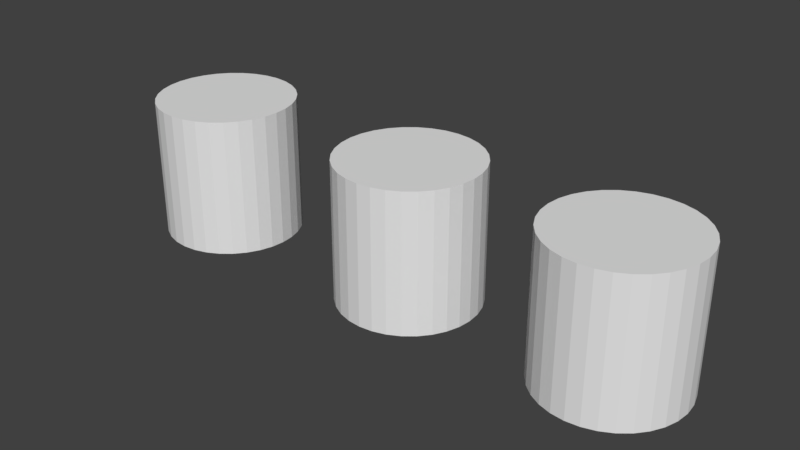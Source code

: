 # Source: Test.blend  (saved by Blender 2.79.0; exported with 4.5.12 LTS)
import bpy
from mathutils import Matrix  # noqa: F401  (used for matrix-valued properties, if any)

bpy.ops.wm.read_factory_settings(use_empty=True)
scene = bpy.context.scene
scene.name = 'Scene'

# ---- collections
col_collection_1 = bpy.data.collections.new('Collection 1'); scene.collection.children.link(col_collection_1)

# ---- world
world_world = bpy.data.worlds.new('World'); scene.world = world_world
world_world.color = (0.05088, 0.05088, 0.05088)
world_world.use_sun_shadow = False
world_world.sun_shadow_jitter_overblur = 0.0
world_world.cycles.sampling_method = 'MANUAL'

# ---- meshes
me_cylinder_002 = bpy.data.meshes.new('Cylinder.002')
me_cylinder_002.from_pydata([(0.0, 1.0, -1.0), (0.0, 1.0, 1.0), (0.1951, 0.9808, -1.0), (0.1951, 0.9808, 1.0), (0.3827, 0.9239, -1.0), (0.3827, 0.9239, 1.0), (0.5556, 0.8315, -1.0), (0.5556, 0.8315, 1.0), (0.7071, 0.7071, -1.0), (0.7071, 0.7071, 1.0), (0.8315, 0.5556, -1.0), (0.8315, 0.5556, 1.0), (0.9239, 0.3827, -1.0), (0.9239, 0.3827, 1.0), (0.9808, 0.1951, -1.0), (0.9808, 0.1951, 1.0), (1.0, 7.55e-08, -1.0), (1.0, 7.55e-08, 1.0), (0.9808, -0.1951, -1.0), (0.9808, -0.1951, 1.0), (0.9239, -0.3827, -1.0), (0.9239, -0.3827, 1.0), (0.8315, -0.5556, -1.0), (0.8315, -0.5556, 1.0), (0.7071, -0.7071, -1.0), (0.7071, -0.7071, 1.0), (0.5556, -0.8315, -1.0), (0.5556, -0.8315, 1.0), (0.3827, -0.9239, -1.0), (0.3827, -0.9239, 1.0), (0.1951, -0.9808, -1.0), (0.1951, -0.9808, 1.0), (-3.258e-07, -1.0, -1.0), (-3.258e-07, -1.0, 1.0), (-0.1951, -0.9808, -1.0), (-0.1951, -0.9808, 1.0), (-0.3827, -0.9239, -1.0), (-0.3827, -0.9239, 1.0), (-0.5556, -0.8315, -1.0), (-0.5556, -0.8315, 1.0), (-0.7071, -0.7071, -1.0), (-0.7071, -0.7071, 1.0), (-0.8315, -0.5556, -1.0), (-0.8315, -0.5556, 1.0), (-0.9239, -0.3827, -1.0), (-0.9239, -0.3827, 1.0), (-0.9808, -0.1951, -1.0), (-0.9808, -0.1951, 1.0), (-1.0, 9.656e-07, -1.0), (-1.0, 9.656e-07, 1.0), (-0.9808, 0.1951, -1.0), (-0.9808, 0.1951, 1.0), (-0.9239, 0.3827, -1.0), (-0.9239, 0.3827, 1.0), (-0.8315, 0.5556, -1.0), (-0.8315, 0.5556, 1.0), (-0.7071, 0.7071, -1.0), (-0.7071, 0.7071, 1.0), (-0.5556, 0.8315, -1.0), (-0.5556, 0.8315, 1.0), (-0.3827, 0.9239, -1.0), (-0.3827, 0.9239, 1.0), (-0.1951, 0.9808, -1.0), (-0.1951, 0.9808, 1.0)], [], [(0, 1, 3, 2), (2, 3, 5, 4), (4, 5, 7, 6), (6, 7, 9, 8), (8, 9, 11, 10), (10, 11, 13, 12), (12, 13, 15, 14), (14, 15, 17, 16), (16, 17, 19, 18), (18, 19, 21, 20), (20, 21, 23, 22), (22, 23, 25, 24), (24, 25, 27, 26), (26, 27, 29, 28), (28, 29, 31, 30), (30, 31, 33, 32), (32, 33, 35, 34), (34, 35, 37, 36), (36, 37, 39, 38), (38, 39, 41, 40), (40, 41, 43, 42), (42, 43, 45, 44), (44, 45, 47, 46), (46, 47, 49, 48), (48, 49, 51, 50), (50, 51, 53, 52), (52, 53, 55, 54), (54, 55, 57, 56), (56, 57, 59, 58), (58, 59, 61, 60), (3, 1, 63, 61, 59, 57, 55, 53, 51, 49, 47, 45, 43, 41, 39, 37, 35, 33, 31, 29, 27, 25, 23, 21, 19, 17, 15, 13, 11, 9, 7, 5), (60, 61, 63, 62), (62, 63, 1, 0), (0, 2, 4, 6, 8, 10, 12, 14, 16, 18, 20, 22, 24, 26, 28, 30, 32, 34, 36, 38, 40, 42, 44, 46, 48, 50, 52, 54, 56, 58, 60, 62)])
me_cylinder_002.use_remesh_preserve_volume = False
me_cylinder_002.use_remesh_preserve_attributes = False
me_cylinder_002.use_mirror_vertex_groups = False
me_cylinder_002.update()
me_cylinder_001 = bpy.data.meshes.new('Cylinder.001')
me_cylinder_001.from_pydata([(0.0, 1.0, -1.0), (0.0, 1.0, 1.0), (0.1951, 0.9808, -1.0), (0.1951, 0.9808, 1.0), (0.3827, 0.9239, -1.0), (0.3827, 0.9239, 1.0), (0.5556, 0.8315, -1.0), (0.5556, 0.8315, 1.0), (0.7071, 0.7071, -1.0), (0.7071, 0.7071, 1.0), (0.8315, 0.5556, -1.0), (0.8315, 0.5556, 1.0), (0.9239, 0.3827, -1.0), (0.9239, 0.3827, 1.0), (0.9808, 0.1951, -1.0), (0.9808, 0.1951, 1.0), (1.0, 7.55e-08, -1.0), (1.0, 7.55e-08, 1.0), (0.9808, -0.1951, -1.0), (0.9808, -0.1951, 1.0), (0.9239, -0.3827, -1.0), (0.9239, -0.3827, 1.0), (0.8315, -0.5556, -1.0), (0.8315, -0.5556, 1.0), (0.7071, -0.7071, -1.0), (0.7071, -0.7071, 1.0), (0.5556, -0.8315, -1.0), (0.5556, -0.8315, 1.0), (0.3827, -0.9239, -1.0), (0.3827, -0.9239, 1.0), (0.1951, -0.9808, -1.0), (0.1951, -0.9808, 1.0), (-3.258e-07, -1.0, -1.0), (-3.258e-07, -1.0, 1.0), (-0.1951, -0.9808, -1.0), (-0.1951, -0.9808, 1.0), (-0.3827, -0.9239, -1.0), (-0.3827, -0.9239, 1.0), (-0.5556, -0.8315, -1.0), (-0.5556, -0.8315, 1.0), (-0.7071, -0.7071, -1.0), (-0.7071, -0.7071, 1.0), (-0.8315, -0.5556, -1.0), (-0.8315, -0.5556, 1.0), (-0.9239, -0.3827, -1.0), (-0.9239, -0.3827, 1.0), (-0.9808, -0.1951, -1.0), (-0.9808, -0.1951, 1.0), (-1.0, 9.656e-07, -1.0), (-1.0, 9.656e-07, 1.0), (-0.9808, 0.1951, -1.0), (-0.9808, 0.1951, 1.0), (-0.9239, 0.3827, -1.0), (-0.9239, 0.3827, 1.0), (-0.8315, 0.5556, -1.0), (-0.8315, 0.5556, 1.0), (-0.7071, 0.7071, -1.0), (-0.7071, 0.7071, 1.0), (-0.5556, 0.8315, -1.0), (-0.5556, 0.8315, 1.0), (-0.3827, 0.9239, -1.0), (-0.3827, 0.9239, 1.0), (-0.1951, 0.9808, -1.0), (-0.1951, 0.9808, 1.0)], [], [(0, 1, 3, 2), (2, 3, 5, 4), (4, 5, 7, 6), (6, 7, 9, 8), (8, 9, 11, 10), (10, 11, 13, 12), (12, 13, 15, 14), (14, 15, 17, 16), (16, 17, 19, 18), (18, 19, 21, 20), (20, 21, 23, 22), (22, 23, 25, 24), (24, 25, 27, 26), (26, 27, 29, 28), (28, 29, 31, 30), (30, 31, 33, 32), (32, 33, 35, 34), (34, 35, 37, 36), (36, 37, 39, 38), (38, 39, 41, 40), (40, 41, 43, 42), (42, 43, 45, 44), (44, 45, 47, 46), (46, 47, 49, 48), (48, 49, 51, 50), (50, 51, 53, 52), (52, 53, 55, 54), (54, 55, 57, 56), (56, 57, 59, 58), (58, 59, 61, 60), (3, 1, 63, 61, 59, 57, 55, 53, 51, 49, 47, 45, 43, 41, 39, 37, 35, 33, 31, 29, 27, 25, 23, 21, 19, 17, 15, 13, 11, 9, 7, 5), (60, 61, 63, 62), (62, 63, 1, 0), (0, 2, 4, 6, 8, 10, 12, 14, 16, 18, 20, 22, 24, 26, 28, 30, 32, 34, 36, 38, 40, 42, 44, 46, 48, 50, 52, 54, 56, 58, 60, 62)])
me_cylinder_001.use_remesh_preserve_volume = False
me_cylinder_001.use_remesh_preserve_attributes = False
me_cylinder_001.use_mirror_vertex_groups = False
me_cylinder_001.update()
me_cylinder = bpy.data.meshes.new('Cylinder')
me_cylinder.from_pydata([(0.0, 1.0, -1.0), (0.0, 1.0, 1.0), (0.1951, 0.9808, -1.0), (0.1951, 0.9808, 1.0), (0.3827, 0.9239, -1.0), (0.3827, 0.9239, 1.0), (0.5556, 0.8315, -1.0), (0.5556, 0.8315, 1.0), (0.7071, 0.7071, -1.0), (0.7071, 0.7071, 1.0), (0.8315, 0.5556, -1.0), (0.8315, 0.5556, 1.0), (0.9239, 0.3827, -1.0), (0.9239, 0.3827, 1.0), (0.9808, 0.1951, -1.0), (0.9808, 0.1951, 1.0), (1.0, 7.55e-08, -1.0), (1.0, 7.55e-08, 1.0), (0.9808, -0.1951, -1.0), (0.9808, -0.1951, 1.0), (0.9239, -0.3827, -1.0), (0.9239, -0.3827, 1.0), (0.8315, -0.5556, -1.0), (0.8315, -0.5556, 1.0), (0.7071, -0.7071, -1.0), (0.7071, -0.7071, 1.0), (0.5556, -0.8315, -1.0), (0.5556, -0.8315, 1.0), (0.3827, -0.9239, -1.0), (0.3827, -0.9239, 1.0), (0.1951, -0.9808, -1.0), (0.1951, -0.9808, 1.0), (-3.258e-07, -1.0, -1.0), (-3.258e-07, -1.0, 1.0), (-0.1951, -0.9808, -1.0), (-0.1951, -0.9808, 1.0), (-0.3827, -0.9239, -1.0), (-0.3827, -0.9239, 1.0), (-0.5556, -0.8315, -1.0), (-0.5556, -0.8315, 1.0), (-0.7071, -0.7071, -1.0), (-0.7071, -0.7071, 1.0), (-0.8315, -0.5556, -1.0), (-0.8315, -0.5556, 1.0), (-0.9239, -0.3827, -1.0), (-0.9239, -0.3827, 1.0), (-0.9808, -0.1951, -1.0), (-0.9808, -0.1951, 1.0), (-1.0, 9.656e-07, -1.0), (-1.0, 9.656e-07, 1.0), (-0.9808, 0.1951, -1.0), (-0.9808, 0.1951, 1.0), (-0.9239, 0.3827, -1.0), (-0.9239, 0.3827, 1.0), (-0.8315, 0.5556, -1.0), (-0.8315, 0.5556, 1.0), (-0.7071, 0.7071, -1.0), (-0.7071, 0.7071, 1.0), (-0.5556, 0.8315, -1.0), (-0.5556, 0.8315, 1.0), (-0.3827, 0.9239, -1.0), (-0.3827, 0.9239, 1.0), (-0.1951, 0.9808, -1.0), (-0.1951, 0.9808, 1.0)], [], [(0, 1, 3, 2), (2, 3, 5, 4), (4, 5, 7, 6), (6, 7, 9, 8), (8, 9, 11, 10), (10, 11, 13, 12), (12, 13, 15, 14), (14, 15, 17, 16), (16, 17, 19, 18), (18, 19, 21, 20), (20, 21, 23, 22), (22, 23, 25, 24), (24, 25, 27, 26), (26, 27, 29, 28), (28, 29, 31, 30), (30, 31, 33, 32), (32, 33, 35, 34), (34, 35, 37, 36), (36, 37, 39, 38), (38, 39, 41, 40), (40, 41, 43, 42), (42, 43, 45, 44), (44, 45, 47, 46), (46, 47, 49, 48), (48, 49, 51, 50), (50, 51, 53, 52), (52, 53, 55, 54), (54, 55, 57, 56), (56, 57, 59, 58), (58, 59, 61, 60), (3, 1, 63, 61, 59, 57, 55, 53, 51, 49, 47, 45, 43, 41, 39, 37, 35, 33, 31, 29, 27, 25, 23, 21, 19, 17, 15, 13, 11, 9, 7, 5), (60, 61, 63, 62), (62, 63, 1, 0), (0, 2, 4, 6, 8, 10, 12, 14, 16, 18, 20, 22, 24, 26, 28, 30, 32, 34, 36, 38, 40, 42, 44, 46, 48, 50, 52, 54, 56, 58, 60, 62)])
me_cylinder.use_remesh_preserve_volume = False
me_cylinder.use_remesh_preserve_attributes = False
me_cylinder.use_mirror_vertex_groups = False
me_cylinder.update()

# ---- objects
ob_cylinder_002 = bpy.data.objects.new('Cylinder.002', me_cylinder_002)
ob_cylinder_001 = bpy.data.objects.new('Cylinder.001', me_cylinder_001)
ob_cylinder = bpy.data.objects.new('Cylinder', me_cylinder)

# ---- transforms, parenting, visibility, modifiers, constraints
ob_cylinder_002.location = (3.042, 0.0, 0.0)
ob_cylinder_002.lineart.crease_threshold = 0.0
ob_cylinder_001.location = (-3.362, 0.0, 0.0)
ob_cylinder_001.lineart.crease_threshold = 0.0
ob_cylinder.location = (0.0, 0.0, 0.0)
ob_cylinder.lineart.crease_threshold = 0.0

# ---- collection membership
col_collection_1.objects.link(ob_cylinder_002)
col_collection_1.objects.link(ob_cylinder_001)
col_collection_1.objects.link(ob_cylinder)

# ---- scene / render settings (as saved in the file)
scene.frame_start = 1; scene.frame_end = 250; scene.frame_set(2)
scene.render.engine = 'BLENDER_EEVEE_NEXT'
scene.render.resolution_percentage = 50
scene.render.dither_intensity = 0.0
scene.cycles.use_denoising = False
scene.cycles.samples = 128
scene.cycles.sampling_pattern = 'TABULATED_SOBOL'
scene.cycles.use_adaptive_sampling = False
scene.cycles.use_light_tree = False
scene.cycles.blur_glossy = 0.0
scene.cycles.sample_clamp_indirect = 0.0
scene.view_settings.view_transform = 'Standard'
bpy.context.view_layer.update()

# ---- added for rendering (the .blend has no active camera and no usable light): camera, sun
cam_auto = bpy.data.cameras.new('AutoCamera')
cam_auto.lens = 50.0
cam_auto.sensor_width = 36.0
cam_auto.clip_end = 1000.0
ob_auto_camera = bpy.data.objects.new('AutoCamera', cam_auto)
scene.collection.objects.link(ob_auto_camera)
ob_auto_camera.location = (8.04401, -9.84451, 6.56301)
ob_auto_camera.rotation_euler = (1.09748, -7.21219e-08, 0.694738)
scene.camera = ob_auto_camera
light_auto_sun = bpy.data.lights.new('AutoSun', 'SUN')
light_auto_sun.energy = 3.0
light_auto_sun.angle = 0.0523599
ob_auto_sun = bpy.data.objects.new('AutoSun', light_auto_sun)
scene.collection.objects.link(ob_auto_sun)
ob_auto_sun.rotation_euler = (0.872665, 0.174533, 0.523599)
bpy.context.view_layer.update()
